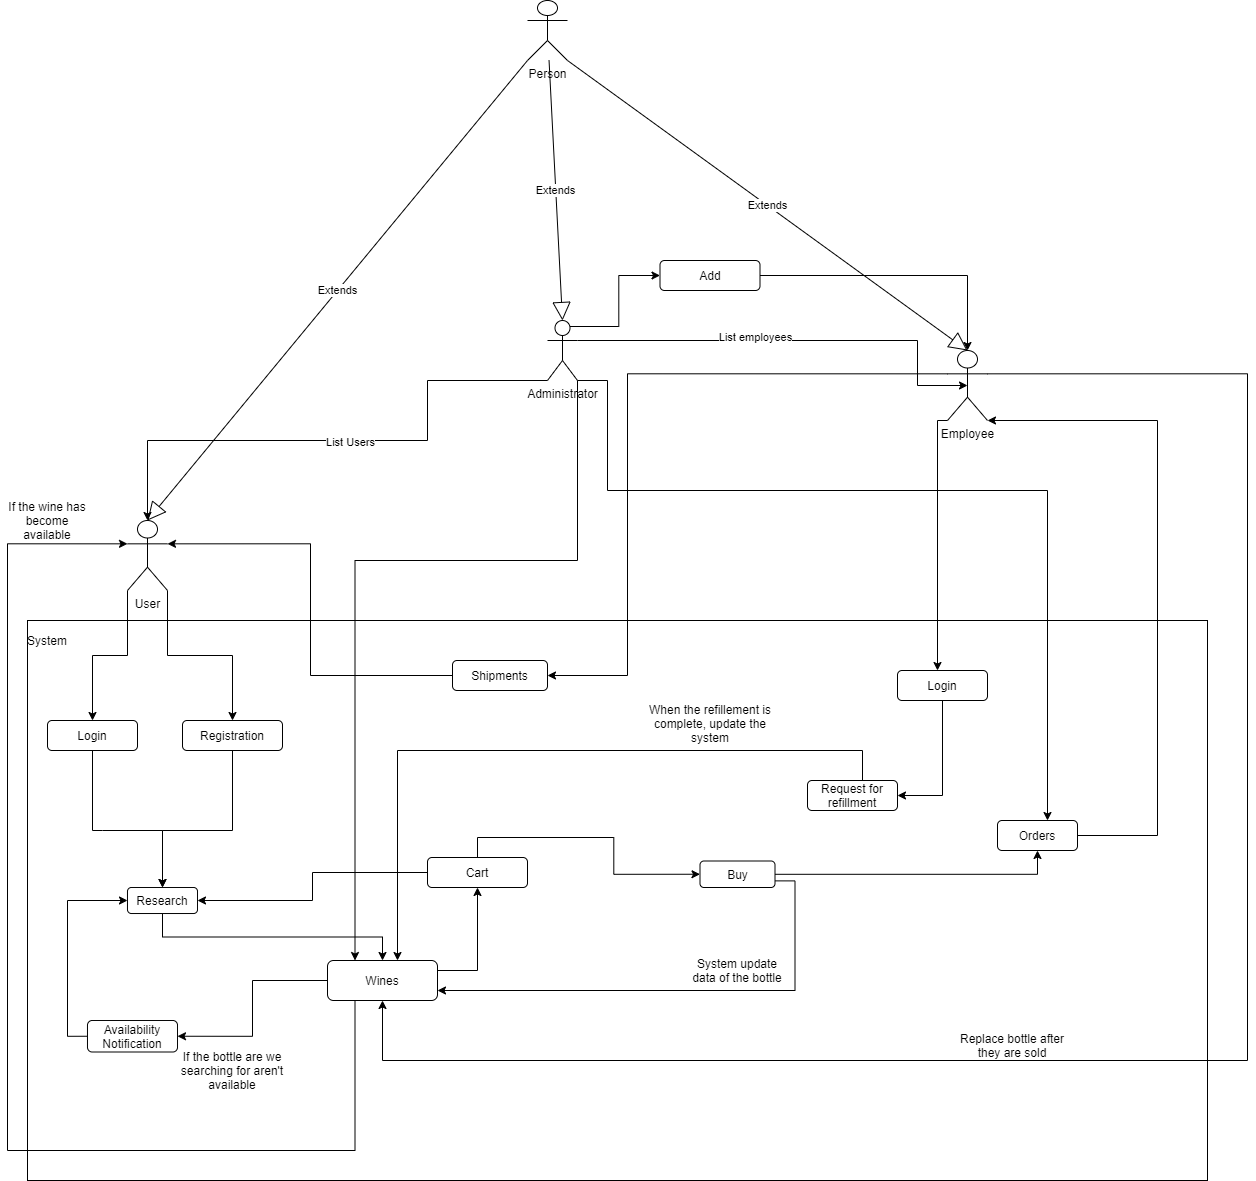

The diagram above was exported from draw.io. Its source (the exported page's mxGraphModel, read from the mxfile embedded in the PNG):
<mxGraphModel dx="2302" dy="1981" grid="1" gridSize="10" guides="1" tooltips="1" connect="1" arrows="1" fold="1" page="1" pageScale="1" pageWidth="1169" pageHeight="827" math="0" shadow="0">
  <root>
    <mxCell id="0" />
    <mxCell id="1" parent="0" />
    <mxCell id="wnwpoFBLGFQYqzG1vKA_-6" value="" style="rounded=0;whiteSpace=wrap;html=1;" parent="1" vertex="1">
      <mxGeometry x="40" y="260" width="1180" height="560" as="geometry" />
    </mxCell>
    <mxCell id="wnwpoFBLGFQYqzG1vKA_-1" value="Person" style="shape=umlActor;verticalLabelPosition=bottom;verticalAlign=top;html=1;outlineConnect=0;" parent="1" vertex="1">
      <mxGeometry x="540" y="-360" width="40" height="60" as="geometry" />
    </mxCell>
    <mxCell id="wnwpoFBLGFQYqzG1vKA_-33" style="edgeStyle=orthogonalEdgeStyle;rounded=0;orthogonalLoop=1;jettySize=auto;html=1;exitX=0;exitY=1;exitDx=0;exitDy=0;exitPerimeter=0;entryX=0.5;entryY=0;entryDx=0;entryDy=0;" parent="1" source="wnwpoFBLGFQYqzG1vKA_-4" target="wnwpoFBLGFQYqzG1vKA_-32" edge="1">
      <mxGeometry relative="1" as="geometry" />
    </mxCell>
    <mxCell id="wnwpoFBLGFQYqzG1vKA_-43" style="edgeStyle=orthogonalEdgeStyle;rounded=0;orthogonalLoop=1;jettySize=auto;html=1;exitX=1;exitY=1;exitDx=0;exitDy=0;exitPerimeter=0;" parent="1" source="wnwpoFBLGFQYqzG1vKA_-4" target="wnwpoFBLGFQYqzG1vKA_-8" edge="1">
      <mxGeometry relative="1" as="geometry" />
    </mxCell>
    <mxCell id="wnwpoFBLGFQYqzG1vKA_-4" value="User" style="shape=umlActor;verticalLabelPosition=bottom;verticalAlign=top;html=1;outlineConnect=0;" parent="1" vertex="1">
      <mxGeometry x="140" y="160" width="40" height="70" as="geometry" />
    </mxCell>
    <mxCell id="wnwpoFBLGFQYqzG1vKA_-16" style="edgeStyle=orthogonalEdgeStyle;rounded=0;orthogonalLoop=1;jettySize=auto;html=1;exitX=0;exitY=0.3333333333333333;exitDx=0;exitDy=0;exitPerimeter=0;" parent="1" source="wnwpoFBLGFQYqzG1vKA_-5" target="wnwpoFBLGFQYqzG1vKA_-15" edge="1">
      <mxGeometry relative="1" as="geometry">
        <Array as="points">
          <mxPoint x="640" y="13" />
          <mxPoint x="640" y="315" />
        </Array>
      </mxGeometry>
    </mxCell>
    <mxCell id="wnwpoFBLGFQYqzG1vKA_-22" style="edgeStyle=orthogonalEdgeStyle;rounded=0;orthogonalLoop=1;jettySize=auto;html=1;exitX=1;exitY=0.3333333333333333;exitDx=0;exitDy=0;exitPerimeter=0;entryX=0.5;entryY=1;entryDx=0;entryDy=0;" parent="1" source="wnwpoFBLGFQYqzG1vKA_-5" target="wnwpoFBLGFQYqzG1vKA_-20" edge="1">
      <mxGeometry relative="1" as="geometry">
        <Array as="points">
          <mxPoint x="1260" y="13" />
          <mxPoint x="1260" y="700" />
          <mxPoint x="395" y="700" />
        </Array>
      </mxGeometry>
    </mxCell>
    <mxCell id="SJsOlxCk9EfaoyYMDXLh-10" style="edgeStyle=orthogonalEdgeStyle;rounded=0;orthogonalLoop=1;jettySize=auto;html=1;exitX=0;exitY=1;exitDx=0;exitDy=0;exitPerimeter=0;" edge="1" parent="1" source="wnwpoFBLGFQYqzG1vKA_-5" target="SJsOlxCk9EfaoyYMDXLh-7">
      <mxGeometry relative="1" as="geometry">
        <Array as="points">
          <mxPoint x="950" y="60" />
        </Array>
      </mxGeometry>
    </mxCell>
    <mxCell id="wnwpoFBLGFQYqzG1vKA_-5" value="Employee" style="shape=umlActor;verticalLabelPosition=bottom;verticalAlign=top;html=1;outlineConnect=0;" parent="1" vertex="1">
      <mxGeometry x="960" y="-10" width="40" height="70" as="geometry" />
    </mxCell>
    <mxCell id="wnwpoFBLGFQYqzG1vKA_-7" value="System" style="text;html=1;strokeColor=none;fillColor=none;align=center;verticalAlign=middle;whiteSpace=wrap;rounded=0;" parent="1" vertex="1">
      <mxGeometry x="40" y="270" width="40" height="20" as="geometry" />
    </mxCell>
    <mxCell id="do_DQiUPuD-_3PTApupq-8" style="edgeStyle=orthogonalEdgeStyle;rounded=0;orthogonalLoop=1;jettySize=auto;html=1;exitX=0.5;exitY=1;exitDx=0;exitDy=0;entryX=0.5;entryY=0;entryDx=0;entryDy=0;" parent="1" source="wnwpoFBLGFQYqzG1vKA_-8" target="wnwpoFBLGFQYqzG1vKA_-11" edge="1">
      <mxGeometry relative="1" as="geometry">
        <Array as="points">
          <mxPoint x="245" y="470" />
          <mxPoint x="175" y="470" />
        </Array>
      </mxGeometry>
    </mxCell>
    <mxCell id="wnwpoFBLGFQYqzG1vKA_-8" value="Registration" style="rounded=1;whiteSpace=wrap;html=1;" parent="1" vertex="1">
      <mxGeometry x="195" y="360" width="100" height="30" as="geometry" />
    </mxCell>
    <mxCell id="wnwpoFBLGFQYqzG1vKA_-14" style="edgeStyle=orthogonalEdgeStyle;rounded=0;orthogonalLoop=1;jettySize=auto;html=1;exitX=0.5;exitY=1;exitDx=0;exitDy=0;" parent="1" source="wnwpoFBLGFQYqzG1vKA_-11" target="wnwpoFBLGFQYqzG1vKA_-20" edge="1">
      <mxGeometry relative="1" as="geometry">
        <mxPoint x="163" y="390" as="targetPoint" />
      </mxGeometry>
    </mxCell>
    <mxCell id="wnwpoFBLGFQYqzG1vKA_-11" value="Research" style="rounded=1;whiteSpace=wrap;html=1;" parent="1" vertex="1">
      <mxGeometry x="140" y="527" width="70" height="26" as="geometry" />
    </mxCell>
    <mxCell id="wnwpoFBLGFQYqzG1vKA_-45" style="edgeStyle=orthogonalEdgeStyle;rounded=0;orthogonalLoop=1;jettySize=auto;html=1;exitX=1;exitY=0.75;exitDx=0;exitDy=0;entryX=1;entryY=0.75;entryDx=0;entryDy=0;" parent="1" source="wnwpoFBLGFQYqzG1vKA_-12" target="wnwpoFBLGFQYqzG1vKA_-20" edge="1">
      <mxGeometry relative="1" as="geometry">
        <mxPoint x="590" y="620" as="targetPoint" />
      </mxGeometry>
    </mxCell>
    <mxCell id="SJsOlxCk9EfaoyYMDXLh-26" style="edgeStyle=orthogonalEdgeStyle;rounded=0;orthogonalLoop=1;jettySize=auto;html=1;" edge="1" parent="1" source="wnwpoFBLGFQYqzG1vKA_-12" target="SJsOlxCk9EfaoyYMDXLh-24">
      <mxGeometry relative="1" as="geometry" />
    </mxCell>
    <mxCell id="wnwpoFBLGFQYqzG1vKA_-12" value="Buy" style="rounded=1;whiteSpace=wrap;html=1;" parent="1" vertex="1">
      <mxGeometry x="712.5" y="500.5" width="75" height="26.5" as="geometry" />
    </mxCell>
    <mxCell id="wnwpoFBLGFQYqzG1vKA_-47" style="edgeStyle=orthogonalEdgeStyle;rounded=0;orthogonalLoop=1;jettySize=auto;html=1;exitX=0;exitY=0.5;exitDx=0;exitDy=0;entryX=1;entryY=0.3333333333333333;entryDx=0;entryDy=0;entryPerimeter=0;" parent="1" source="wnwpoFBLGFQYqzG1vKA_-15" target="wnwpoFBLGFQYqzG1vKA_-4" edge="1">
      <mxGeometry relative="1" as="geometry">
        <Array as="points">
          <mxPoint x="323" y="315" />
          <mxPoint x="323" y="183" />
        </Array>
      </mxGeometry>
    </mxCell>
    <mxCell id="wnwpoFBLGFQYqzG1vKA_-15" value="Shipments" style="rounded=1;whiteSpace=wrap;html=1;" parent="1" vertex="1">
      <mxGeometry x="465" y="300" width="95" height="30" as="geometry" />
    </mxCell>
    <mxCell id="do_DQiUPuD-_3PTApupq-3" style="edgeStyle=orthogonalEdgeStyle;rounded=0;orthogonalLoop=1;jettySize=auto;html=1;exitX=0;exitY=0.5;exitDx=0;exitDy=0;entryX=1;entryY=0.5;entryDx=0;entryDy=0;" parent="1" source="wnwpoFBLGFQYqzG1vKA_-20" target="wnwpoFBLGFQYqzG1vKA_-28" edge="1">
      <mxGeometry relative="1" as="geometry" />
    </mxCell>
    <mxCell id="do_DQiUPuD-_3PTApupq-5" style="edgeStyle=orthogonalEdgeStyle;rounded=0;orthogonalLoop=1;jettySize=auto;html=1;exitX=0.5;exitY=0;exitDx=0;exitDy=0;entryX=0;entryY=0.5;entryDx=0;entryDy=0;" parent="1" source="SJsOlxCk9EfaoyYMDXLh-18" target="wnwpoFBLGFQYqzG1vKA_-12" edge="1">
      <mxGeometry relative="1" as="geometry" />
    </mxCell>
    <mxCell id="do_DQiUPuD-_3PTApupq-6" style="edgeStyle=orthogonalEdgeStyle;rounded=0;orthogonalLoop=1;jettySize=auto;html=1;exitX=0.25;exitY=1;exitDx=0;exitDy=0;entryX=0;entryY=0.3333333333333333;entryDx=0;entryDy=0;entryPerimeter=0;" parent="1" source="wnwpoFBLGFQYqzG1vKA_-20" target="wnwpoFBLGFQYqzG1vKA_-4" edge="1">
      <mxGeometry relative="1" as="geometry">
        <Array as="points">
          <mxPoint x="368" y="790" />
          <mxPoint x="20" y="790" />
          <mxPoint x="20" y="183" />
        </Array>
      </mxGeometry>
    </mxCell>
    <mxCell id="SJsOlxCk9EfaoyYMDXLh-21" style="edgeStyle=orthogonalEdgeStyle;rounded=0;orthogonalLoop=1;jettySize=auto;html=1;exitX=1;exitY=0.25;exitDx=0;exitDy=0;" edge="1" parent="1" source="wnwpoFBLGFQYqzG1vKA_-20" target="SJsOlxCk9EfaoyYMDXLh-18">
      <mxGeometry relative="1" as="geometry" />
    </mxCell>
    <mxCell id="wnwpoFBLGFQYqzG1vKA_-20" value="Wines" style="rounded=1;whiteSpace=wrap;html=1;" parent="1" vertex="1">
      <mxGeometry x="340" y="600" width="110" height="40" as="geometry" />
    </mxCell>
    <mxCell id="wnwpoFBLGFQYqzG1vKA_-23" value="Replace bottle after they are sold" style="text;html=1;strokeColor=none;fillColor=none;align=center;verticalAlign=middle;whiteSpace=wrap;rounded=0;" parent="1" vertex="1">
      <mxGeometry x="970" y="670" width="110" height="30" as="geometry" />
    </mxCell>
    <mxCell id="do_DQiUPuD-_3PTApupq-4" style="edgeStyle=orthogonalEdgeStyle;rounded=0;orthogonalLoop=1;jettySize=auto;html=1;exitX=0;exitY=0.5;exitDx=0;exitDy=0;entryX=0;entryY=0.5;entryDx=0;entryDy=0;" parent="1" source="wnwpoFBLGFQYqzG1vKA_-28" target="wnwpoFBLGFQYqzG1vKA_-11" edge="1">
      <mxGeometry relative="1" as="geometry" />
    </mxCell>
    <mxCell id="wnwpoFBLGFQYqzG1vKA_-28" value="Availability Notification" style="rounded=1;whiteSpace=wrap;html=1;" parent="1" vertex="1">
      <mxGeometry x="100" y="660" width="90" height="31.5" as="geometry" />
    </mxCell>
    <mxCell id="wnwpoFBLGFQYqzG1vKA_-30" value="If the bottle are we searching for aren't available" style="text;html=1;strokeColor=none;fillColor=none;align=center;verticalAlign=middle;whiteSpace=wrap;rounded=0;" parent="1" vertex="1">
      <mxGeometry x="170" y="700" width="150" height="20" as="geometry" />
    </mxCell>
    <mxCell id="wnwpoFBLGFQYqzG1vKA_-40" style="edgeStyle=orthogonalEdgeStyle;rounded=0;orthogonalLoop=1;jettySize=auto;html=1;exitX=0.5;exitY=1;exitDx=0;exitDy=0;entryX=0.5;entryY=0;entryDx=0;entryDy=0;" parent="1" source="wnwpoFBLGFQYqzG1vKA_-32" target="wnwpoFBLGFQYqzG1vKA_-11" edge="1">
      <mxGeometry relative="1" as="geometry">
        <mxPoint x="115" y="390" as="targetPoint" />
        <Array as="points">
          <mxPoint x="115" y="470" />
          <mxPoint x="160" y="470" />
        </Array>
      </mxGeometry>
    </mxCell>
    <mxCell id="wnwpoFBLGFQYqzG1vKA_-32" value="Login" style="rounded=1;whiteSpace=wrap;html=1;" parent="1" vertex="1">
      <mxGeometry x="60" y="360" width="90" height="30" as="geometry" />
    </mxCell>
    <mxCell id="wnwpoFBLGFQYqzG1vKA_-46" value="System update data of the bottle" style="text;html=1;strokeColor=none;fillColor=none;align=center;verticalAlign=middle;whiteSpace=wrap;rounded=0;" parent="1" vertex="1">
      <mxGeometry x="700" y="580" width="100" height="60" as="geometry" />
    </mxCell>
    <mxCell id="wnwpoFBLGFQYqzG1vKA_-53" style="edgeStyle=orthogonalEdgeStyle;rounded=0;orthogonalLoop=1;jettySize=auto;html=1;exitX=0.5;exitY=1;exitDx=0;exitDy=0;" parent="1" source="wnwpoFBLGFQYqzG1vKA_-51" target="wnwpoFBLGFQYqzG1vKA_-20" edge="1">
      <mxGeometry relative="1" as="geometry">
        <Array as="points">
          <mxPoint x="875" y="390" />
          <mxPoint x="410" y="390" />
        </Array>
      </mxGeometry>
    </mxCell>
    <mxCell id="wnwpoFBLGFQYqzG1vKA_-51" value="Request for refillment" style="rounded=1;whiteSpace=wrap;html=1;" parent="1" vertex="1">
      <mxGeometry x="820" y="420" width="90" height="30" as="geometry" />
    </mxCell>
    <mxCell id="wnwpoFBLGFQYqzG1vKA_-54" value="When the refillement is complete, update the system" style="text;html=1;strokeColor=none;fillColor=none;align=center;verticalAlign=middle;whiteSpace=wrap;rounded=0;" parent="1" vertex="1">
      <mxGeometry x="657.5" y="350" width="130" height="26" as="geometry" />
    </mxCell>
    <mxCell id="do_DQiUPuD-_3PTApupq-7" value="If the wine has become available" style="text;html=1;strokeColor=none;fillColor=none;align=center;verticalAlign=middle;whiteSpace=wrap;rounded=0;" parent="1" vertex="1">
      <mxGeometry x="20" y="150" width="80" height="20" as="geometry" />
    </mxCell>
    <mxCell id="MVawasQFZTmTCgkRdCRb-2" value="Extends" style="endArrow=block;endSize=16;endFill=0;html=1;entryX=0.5;entryY=0;entryDx=0;entryDy=0;entryPerimeter=0;exitX=0;exitY=1;exitDx=0;exitDy=0;exitPerimeter=0;" parent="1" source="wnwpoFBLGFQYqzG1vKA_-1" target="wnwpoFBLGFQYqzG1vKA_-4" edge="1">
      <mxGeometry width="160" relative="1" as="geometry">
        <mxPoint x="500" y="160" as="sourcePoint" />
        <mxPoint x="660" y="160" as="targetPoint" />
        <mxPoint as="offset" />
      </mxGeometry>
    </mxCell>
    <mxCell id="MVawasQFZTmTCgkRdCRb-3" value="Extends" style="endArrow=block;endSize=16;endFill=0;html=1;entryX=0.5;entryY=0;entryDx=0;entryDy=0;entryPerimeter=0;exitX=1;exitY=1;exitDx=0;exitDy=0;exitPerimeter=0;" parent="1" source="wnwpoFBLGFQYqzG1vKA_-1" target="wnwpoFBLGFQYqzG1vKA_-5" edge="1">
      <mxGeometry width="160" relative="1" as="geometry">
        <mxPoint x="570" y="110" as="sourcePoint" />
        <mxPoint x="170" y="170" as="targetPoint" />
        <mxPoint as="offset" />
      </mxGeometry>
    </mxCell>
    <mxCell id="SJsOlxCk9EfaoyYMDXLh-1" value="Extends" style="endArrow=block;endSize=16;endFill=0;html=1;entryX=0.5;entryY=0;entryDx=0;entryDy=0;entryPerimeter=0;" edge="1" parent="1" source="wnwpoFBLGFQYqzG1vKA_-1" target="SJsOlxCk9EfaoyYMDXLh-2">
      <mxGeometry width="160" relative="1" as="geometry">
        <mxPoint x="560" y="60" as="sourcePoint" />
        <mxPoint x="180" y="60" as="targetPoint" />
        <mxPoint as="offset" />
        <Array as="points" />
      </mxGeometry>
    </mxCell>
    <mxCell id="SJsOlxCk9EfaoyYMDXLh-16" style="edgeStyle=orthogonalEdgeStyle;rounded=0;orthogonalLoop=1;jettySize=auto;html=1;exitX=0.75;exitY=0.1;exitDx=0;exitDy=0;exitPerimeter=0;entryX=0;entryY=0.5;entryDx=0;entryDy=0;" edge="1" parent="1" source="SJsOlxCk9EfaoyYMDXLh-2" target="SJsOlxCk9EfaoyYMDXLh-6">
      <mxGeometry relative="1" as="geometry" />
    </mxCell>
    <mxCell id="SJsOlxCk9EfaoyYMDXLh-23" style="edgeStyle=orthogonalEdgeStyle;rounded=0;orthogonalLoop=1;jettySize=auto;html=1;entryX=0.25;entryY=0;entryDx=0;entryDy=0;exitX=1;exitY=1;exitDx=0;exitDy=0;exitPerimeter=0;" edge="1" parent="1" source="SJsOlxCk9EfaoyYMDXLh-2" target="wnwpoFBLGFQYqzG1vKA_-20">
      <mxGeometry relative="1" as="geometry">
        <Array as="points">
          <mxPoint x="590" y="200" />
          <mxPoint x="368" y="200" />
        </Array>
      </mxGeometry>
    </mxCell>
    <mxCell id="SJsOlxCk9EfaoyYMDXLh-28" style="edgeStyle=orthogonalEdgeStyle;rounded=0;orthogonalLoop=1;jettySize=auto;html=1;exitX=1;exitY=1;exitDx=0;exitDy=0;exitPerimeter=0;" edge="1" parent="1" source="SJsOlxCk9EfaoyYMDXLh-2" target="SJsOlxCk9EfaoyYMDXLh-24">
      <mxGeometry relative="1" as="geometry">
        <mxPoint x="1140" y="-80" as="targetPoint" />
        <Array as="points">
          <mxPoint x="620" y="20" />
          <mxPoint x="620" y="130" />
          <mxPoint x="1060" y="130" />
        </Array>
      </mxGeometry>
    </mxCell>
    <mxCell id="SJsOlxCk9EfaoyYMDXLh-29" style="edgeStyle=orthogonalEdgeStyle;rounded=0;orthogonalLoop=1;jettySize=auto;html=1;entryX=0.5;entryY=0.5;entryDx=0;entryDy=0;entryPerimeter=0;exitX=1;exitY=0.3333333333333333;exitDx=0;exitDy=0;exitPerimeter=0;" edge="1" parent="1" source="SJsOlxCk9EfaoyYMDXLh-2" target="wnwpoFBLGFQYqzG1vKA_-5">
      <mxGeometry relative="1" as="geometry">
        <Array as="points">
          <mxPoint x="930" y="-20" />
          <mxPoint x="930" y="25" />
        </Array>
      </mxGeometry>
    </mxCell>
    <mxCell id="SJsOlxCk9EfaoyYMDXLh-30" value="List employees" style="edgeLabel;html=1;align=center;verticalAlign=middle;resizable=0;points=[];" vertex="1" connectable="0" parent="SJsOlxCk9EfaoyYMDXLh-29">
      <mxGeometry x="-0.1876" y="4" relative="1" as="geometry">
        <mxPoint as="offset" />
      </mxGeometry>
    </mxCell>
    <mxCell id="SJsOlxCk9EfaoyYMDXLh-31" style="edgeStyle=orthogonalEdgeStyle;rounded=0;orthogonalLoop=1;jettySize=auto;html=1;exitX=0;exitY=1;exitDx=0;exitDy=0;exitPerimeter=0;" edge="1" parent="1" source="SJsOlxCk9EfaoyYMDXLh-2" target="wnwpoFBLGFQYqzG1vKA_-4">
      <mxGeometry relative="1" as="geometry">
        <Array as="points">
          <mxPoint x="440" y="20" />
          <mxPoint x="440" y="80" />
          <mxPoint x="160" y="80" />
        </Array>
      </mxGeometry>
    </mxCell>
    <mxCell id="SJsOlxCk9EfaoyYMDXLh-32" value="List Users" style="edgeLabel;html=1;align=center;verticalAlign=middle;resizable=0;points=[];" vertex="1" connectable="0" parent="SJsOlxCk9EfaoyYMDXLh-31">
      <mxGeometry x="-0.0459" y="1" relative="1" as="geometry">
        <mxPoint as="offset" />
      </mxGeometry>
    </mxCell>
    <mxCell id="SJsOlxCk9EfaoyYMDXLh-2" value="Administrator" style="shape=umlActor;verticalLabelPosition=bottom;verticalAlign=top;html=1;outlineConnect=0;" vertex="1" parent="1">
      <mxGeometry x="560" y="-40" width="30" height="60" as="geometry" />
    </mxCell>
    <mxCell id="SJsOlxCk9EfaoyYMDXLh-17" style="edgeStyle=orthogonalEdgeStyle;rounded=0;orthogonalLoop=1;jettySize=auto;html=1;" edge="1" parent="1" source="SJsOlxCk9EfaoyYMDXLh-6" target="wnwpoFBLGFQYqzG1vKA_-5">
      <mxGeometry relative="1" as="geometry" />
    </mxCell>
    <mxCell id="SJsOlxCk9EfaoyYMDXLh-6" value="Add" style="rounded=1;whiteSpace=wrap;html=1;" vertex="1" parent="1">
      <mxGeometry x="672.5" y="-100" width="100" height="30" as="geometry" />
    </mxCell>
    <mxCell id="SJsOlxCk9EfaoyYMDXLh-12" style="edgeStyle=orthogonalEdgeStyle;rounded=0;orthogonalLoop=1;jettySize=auto;html=1;exitX=0.5;exitY=1;exitDx=0;exitDy=0;entryX=1;entryY=0.5;entryDx=0;entryDy=0;" edge="1" parent="1" source="SJsOlxCk9EfaoyYMDXLh-7" target="wnwpoFBLGFQYqzG1vKA_-51">
      <mxGeometry relative="1" as="geometry" />
    </mxCell>
    <mxCell id="SJsOlxCk9EfaoyYMDXLh-7" value="Login" style="rounded=1;whiteSpace=wrap;html=1;" vertex="1" parent="1">
      <mxGeometry x="910" y="310" width="90" height="30" as="geometry" />
    </mxCell>
    <mxCell id="SJsOlxCk9EfaoyYMDXLh-20" style="edgeStyle=orthogonalEdgeStyle;rounded=0;orthogonalLoop=1;jettySize=auto;html=1;exitX=0;exitY=0.5;exitDx=0;exitDy=0;entryX=1;entryY=0.5;entryDx=0;entryDy=0;" edge="1" parent="1" source="SJsOlxCk9EfaoyYMDXLh-18" target="wnwpoFBLGFQYqzG1vKA_-11">
      <mxGeometry relative="1" as="geometry" />
    </mxCell>
    <mxCell id="SJsOlxCk9EfaoyYMDXLh-18" value="Cart" style="rounded=1;whiteSpace=wrap;html=1;" vertex="1" parent="1">
      <mxGeometry x="440" y="497" width="100" height="30" as="geometry" />
    </mxCell>
    <mxCell id="SJsOlxCk9EfaoyYMDXLh-27" style="edgeStyle=orthogonalEdgeStyle;rounded=0;orthogonalLoop=1;jettySize=auto;html=1;entryX=1;entryY=1;entryDx=0;entryDy=0;entryPerimeter=0;" edge="1" parent="1" source="SJsOlxCk9EfaoyYMDXLh-24" target="wnwpoFBLGFQYqzG1vKA_-5">
      <mxGeometry relative="1" as="geometry">
        <Array as="points">
          <mxPoint x="1170" y="475" />
          <mxPoint x="1170" y="60" />
        </Array>
      </mxGeometry>
    </mxCell>
    <mxCell id="SJsOlxCk9EfaoyYMDXLh-24" value="Orders" style="rounded=1;whiteSpace=wrap;html=1;" vertex="1" parent="1">
      <mxGeometry x="1010" y="460" width="80" height="30" as="geometry" />
    </mxCell>
  </root>
</mxGraphModel>